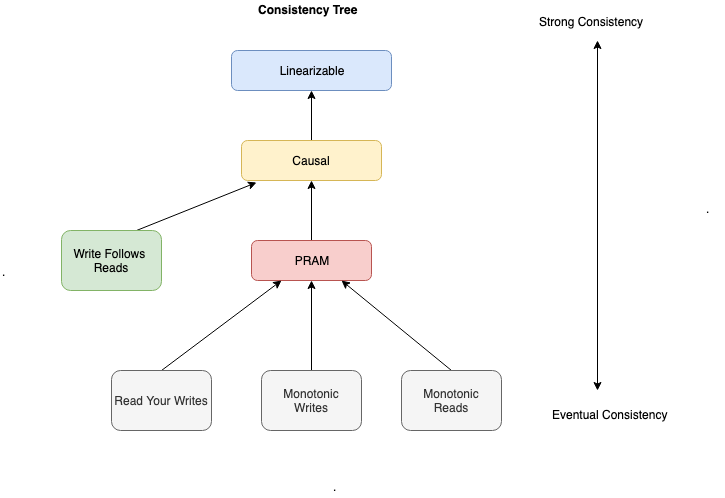

The diagram above was exported from draw.io. Its source (the exported page's mxGraphModel, read from the mxfile embedded in the PNG):
<mxGraphModel dx="918" dy="616" grid="1" gridSize="10" guides="1" tooltips="1" connect="1" arrows="1" fold="1" page="1" pageScale="1" pageWidth="827" pageHeight="1169" math="0" shadow="0">
  <root>
    <mxCell id="0" />
    <mxCell id="1" parent="0" />
    <mxCell id="2" value="Linearizable" style="rounded=1;whiteSpace=wrap;html=1;fillColor=#dae8fc;strokeColor=#6c8ebf;" vertex="1" parent="1">
      <mxGeometry x="300" y="80" width="160" height="40" as="geometry" />
    </mxCell>
    <mxCell id="3" style="edgeStyle=orthogonalEdgeStyle;rounded=0;orthogonalLoop=1;jettySize=auto;html=1;exitX=0.5;exitY=0;exitDx=0;exitDy=0;entryX=0.5;entryY=1;entryDx=0;entryDy=0;" edge="1" source="4" target="2" parent="1">
      <mxGeometry relative="1" as="geometry" />
    </mxCell>
    <mxCell id="4" value="Causal" style="rounded=1;whiteSpace=wrap;html=1;fillColor=#fff2cc;strokeColor=#d6b656;" vertex="1" parent="1">
      <mxGeometry x="310" y="170" width="140" height="40" as="geometry" />
    </mxCell>
    <mxCell id="5" style="edgeStyle=orthogonalEdgeStyle;rounded=0;orthogonalLoop=1;jettySize=auto;html=1;exitX=0.5;exitY=0;exitDx=0;exitDy=0;entryX=0.5;entryY=1;entryDx=0;entryDy=0;" edge="1" source="6" target="4" parent="1">
      <mxGeometry relative="1" as="geometry" />
    </mxCell>
    <mxCell id="6" value="PRAM" style="rounded=1;whiteSpace=wrap;html=1;fillColor=#f8cecc;strokeColor=#b85450;" vertex="1" parent="1">
      <mxGeometry x="320" y="270" width="120" height="40" as="geometry" />
    </mxCell>
    <mxCell id="7" style="edgeStyle=none;rounded=0;orthogonalLoop=1;jettySize=auto;html=1;exitX=0.5;exitY=0;exitDx=0;exitDy=0;entryX=0.75;entryY=1;entryDx=0;entryDy=0;" edge="1" source="8" target="6" parent="1">
      <mxGeometry relative="1" as="geometry" />
    </mxCell>
    <mxCell id="8" value="Monotonic&lt;br&gt;Reads&lt;br&gt;" style="rounded=1;whiteSpace=wrap;html=1;fillColor=#f5f5f5;strokeColor=#666666;fontColor=#333333;" vertex="1" parent="1">
      <mxGeometry x="470" y="400" width="100" height="60" as="geometry" />
    </mxCell>
    <mxCell id="9" style="edgeStyle=none;rounded=0;orthogonalLoop=1;jettySize=auto;html=1;exitX=0.5;exitY=0;exitDx=0;exitDy=0;entryX=0.5;entryY=1;entryDx=0;entryDy=0;" edge="1" source="10" target="6" parent="1">
      <mxGeometry relative="1" as="geometry" />
    </mxCell>
    <mxCell id="10" value="Monotonic&lt;br&gt;Writes&lt;br&gt;" style="rounded=1;whiteSpace=wrap;html=1;fillColor=#f5f5f5;strokeColor=#666666;fontColor=#333333;" vertex="1" parent="1">
      <mxGeometry x="330" y="400" width="100" height="60" as="geometry" />
    </mxCell>
    <mxCell id="11" style="edgeStyle=none;rounded=0;orthogonalLoop=1;jettySize=auto;html=1;exitX=0.5;exitY=0;exitDx=0;exitDy=0;entryX=0.25;entryY=1;entryDx=0;entryDy=0;" edge="1" source="12" target="6" parent="1">
      <mxGeometry relative="1" as="geometry" />
    </mxCell>
    <mxCell id="12" value="Read Your Writes&lt;br&gt;" style="rounded=1;whiteSpace=wrap;html=1;fillColor=#f5f5f5;strokeColor=#666666;fontColor=#333333;" vertex="1" parent="1">
      <mxGeometry x="180" y="400" width="100" height="60" as="geometry" />
    </mxCell>
    <mxCell id="13" style="rounded=0;orthogonalLoop=1;jettySize=auto;html=1;exitX=0.75;exitY=0;exitDx=0;exitDy=0;entryX=0.107;entryY=1.05;entryDx=0;entryDy=0;entryPerimeter=0;" edge="1" source="14" target="4" parent="1">
      <mxGeometry relative="1" as="geometry" />
    </mxCell>
    <mxCell id="14" value="Write Follows&amp;nbsp;&lt;br&gt;Reads&lt;br&gt;" style="rounded=1;whiteSpace=wrap;html=1;fillColor=#d5e8d4;strokeColor=#82b366;" vertex="1" parent="1">
      <mxGeometry x="130" y="260" width="100" height="60" as="geometry" />
    </mxCell>
    <mxCell id="15" value="&lt;b&gt;Consistency Tree&lt;/b&gt;" style="text;html=1;resizable=0;points=[];autosize=1;align=left;verticalAlign=top;spacingTop=-4;" vertex="1" parent="1">
      <mxGeometry x="325" y="30" width="110" height="20" as="geometry" />
    </mxCell>
    <mxCell id="16" value="Strong Consistency" style="text;html=1;resizable=0;points=[];autosize=1;align=left;verticalAlign=top;spacingTop=-4;" vertex="1" parent="1">
      <mxGeometry x="606" y="42" width="120" height="20" as="geometry" />
    </mxCell>
    <mxCell id="17" value="Eventual Consistency" style="text;html=1;resizable=0;points=[];autosize=1;align=left;verticalAlign=top;spacingTop=-4;" vertex="1" parent="1">
      <mxGeometry x="619" y="435" width="130" height="20" as="geometry" />
    </mxCell>
    <mxCell id="18" value="" style="endArrow=classic;startArrow=classic;html=1;" edge="1" parent="1">
      <mxGeometry width="50" height="50" relative="1" as="geometry">
        <mxPoint x="666" y="420" as="sourcePoint" />
        <mxPoint x="666" y="70" as="targetPoint" />
      </mxGeometry>
    </mxCell>
    <mxCell id="19" value="." style="text;html=1;resizable=0;points=[];autosize=1;align=left;verticalAlign=top;spacingTop=-4;" vertex="1" parent="1">
      <mxGeometry x="69" y="292" width="20" height="20" as="geometry" />
    </mxCell>
    <mxCell id="20" value="." style="text;html=1;resizable=0;points=[];autosize=1;align=left;verticalAlign=top;spacingTop=-4;" vertex="1" parent="1">
      <mxGeometry x="400" y="507" width="20" height="20" as="geometry" />
    </mxCell>
    <mxCell id="21" value="." style="text;html=1;resizable=0;points=[];autosize=1;align=left;verticalAlign=top;spacingTop=-4;" vertex="1" parent="1">
      <mxGeometry x="773" y="229" width="20" height="20" as="geometry" />
    </mxCell>
  </root>
</mxGraphModel>